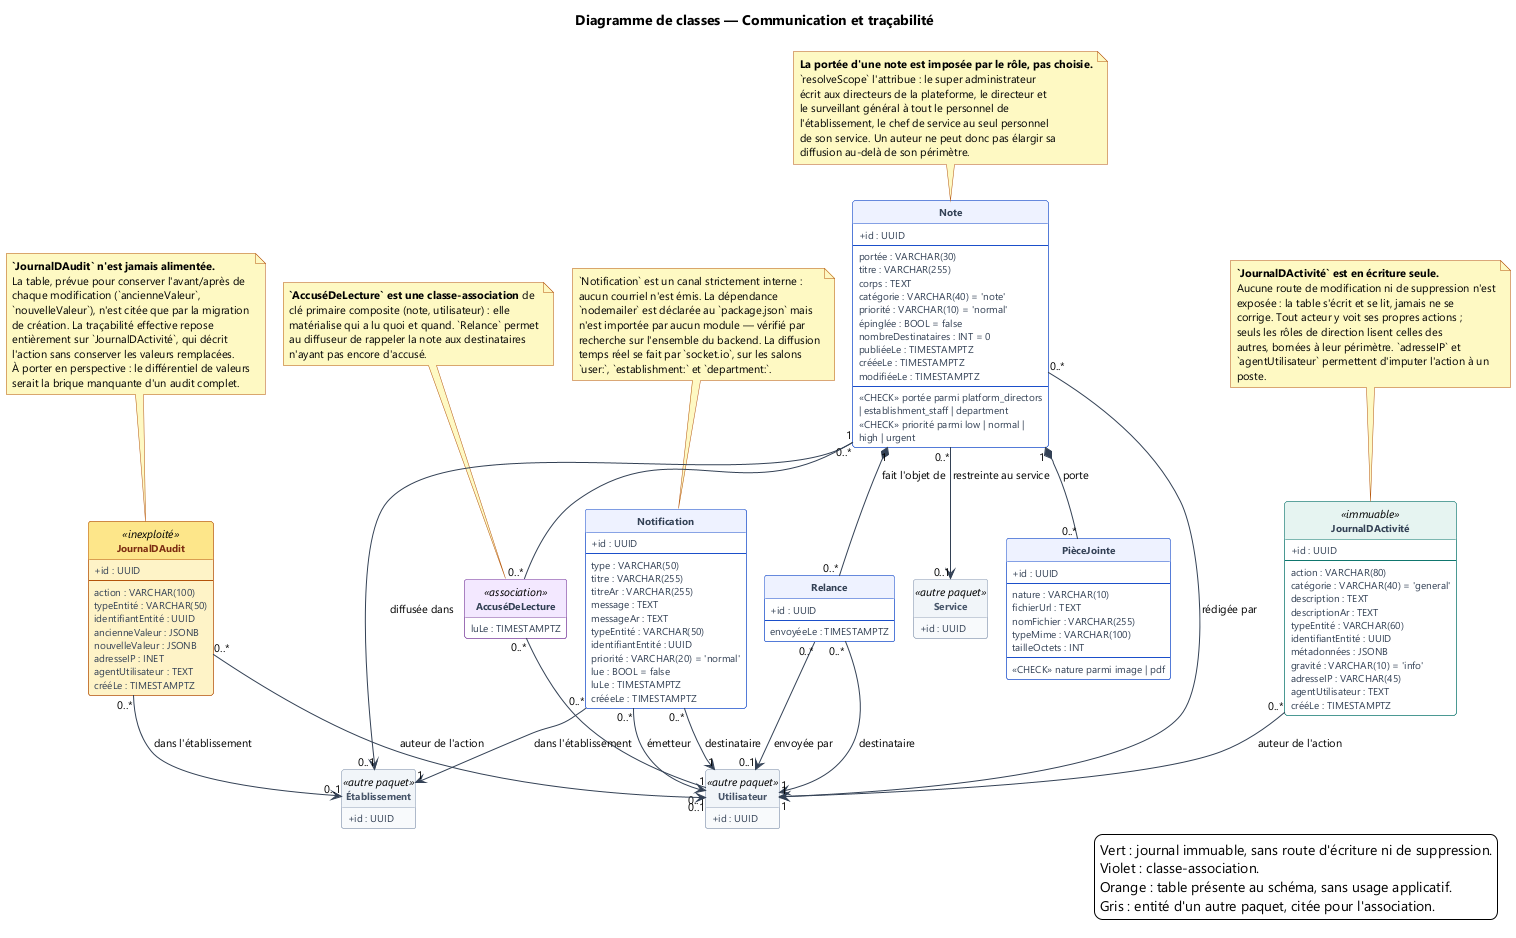

The diagram above was rendered by PlantUML. Its source (embedded in the PNG):
@startuml 16-classes-communication-tracabilite
!pragma layout smetana
skinparam backgroundColor #FFFFFF
skinparam defaultFontName Segoe UI
skinparam defaultFontSize 11
skinparam shadowing false
skinparam ArrowColor #334155
skinparam classAttributeIconSize 0
skinparam class {
  BackgroundColor #FFFFFF
  BorderColor #1B4FCA
  HeaderBackgroundColor #EEF2FF
  FontStyle bold
  AttributeFontSize 10
  AttributeFontColor #334155
  BackgroundColor<<autre paquet>> #F8FAFC
  BorderColor<<autre paquet>> #94A3B8
  HeaderBackgroundColor<<autre paquet>> #F1F5F9
  FontColor<<autre paquet>> #475569
  BackgroundColor<<association>> #FFFFFF
  BorderColor<<association>> #7A3E9D
  HeaderBackgroundColor<<association>> #F3E8FF
  BackgroundColor<<immuable>> #FFFFFF
  BorderColor<<immuable>> #0F766E
  HeaderBackgroundColor<<immuable>> #E6F4F1
  BackgroundColor<<inexploité>> #FEF3C7
  BorderColor<<inexploité>> #B4530A
  HeaderBackgroundColor<<inexploité>> #FDE68A
  FontColor<<inexploité>> #7C2D12
}
skinparam NoteBackgroundColor #FEF9C3
skinparam NoteBorderColor #B4530A
hide circle
hide methods

title Diagramme de classes — Communication et traçabilité

class Note {
  + id : UUID
  --
  portée : VARCHAR(30)
  titre : VARCHAR(255)
  corps : TEXT
  catégorie : VARCHAR(40) = 'note'
  priorité : VARCHAR(10) = 'normal'
  épinglée : BOOL = false
  nombreDestinataires : INT = 0
  publiéeLe : TIMESTAMPTZ
  crééeLe : TIMESTAMPTZ
  modifiéeLe : TIMESTAMPTZ
  --
  «CHECK» portée parmi platform_directors
  | establishment_staff | department
  «CHECK» priorité parmi low | normal |
  high | urgent
}

class PièceJointe {
  + id : UUID
  --
  nature : VARCHAR(10)
  fichierUrl : TEXT
  nomFichier : VARCHAR(255)
  typeMime : VARCHAR(100)
  tailleOctets : INT
  --
  «CHECK» nature parmi image | pdf
}

class AccuséDeLecture <<association>> {
  luLe : TIMESTAMPTZ
}

class Relance {
  + id : UUID
  --
  envoyéeLe : TIMESTAMPTZ
}

class Notification {
  + id : UUID
  --
  type : VARCHAR(50)
  titre : VARCHAR(255)
  titreAr : VARCHAR(255)
  message : TEXT
  messageAr : TEXT
  typeEntité : VARCHAR(50)
  identifiantEntité : UUID
  priorité : VARCHAR(20) = 'normal'
  lue : BOOL = false
  luLe : TIMESTAMPTZ
  crééeLe : TIMESTAMPTZ
}

class JournalDActivité <<immuable>> {
  + id : UUID
  --
  action : VARCHAR(80)
  catégorie : VARCHAR(40) = 'general'
  description : TEXT
  descriptionAr : TEXT
  typeEntité : VARCHAR(60)
  identifiantEntité : UUID
  métadonnées : JSONB
  gravité : VARCHAR(10) = 'info'
  adresseIP : VARCHAR(45)
  agentUtilisateur : TEXT
  crééLe : TIMESTAMPTZ
}

class JournalDAudit <<inexploité>> {
  + id : UUID
  --
  action : VARCHAR(100)
  typeEntité : VARCHAR(50)
  identifiantEntité : UUID
  ancienneValeur : JSONB
  nouvelleValeur : JSONB
  adresseIP : INET
  agentUtilisateur : TEXT
  crééLe : TIMESTAMPTZ
}

class Utilisateur <<autre paquet>> {
  + id : UUID
}

class Service <<autre paquet>> {
  + id : UUID
}

class Établissement <<autre paquet>> {
  + id : UUID
}

Note "0..*" --> "1" Utilisateur : rédigée par
Note "0..*" --> "0..1" Établissement : diffusée dans
Note "0..*" --> "0..1" Service : restreinte au service
Note "1" *-- "0..*" PièceJointe : porte
Note "1" *-- "0..*" Relance : fait l'objet de

Note "1" -- "0..*" AccuséDeLecture
AccuséDeLecture "0..*" -- "1" Utilisateur

Relance "0..*" --> "1" Utilisateur : destinataire
Relance "0..*" --> "0..1" Utilisateur : envoyée par

Notification "0..*" --> "1" Utilisateur : destinataire
Notification "0..*" --> "0..1" Utilisateur : émetteur
Notification "0..*" --> "1" Établissement : dans l'établissement

JournalDActivité "0..*" --> "1" Utilisateur : auteur de l'action
JournalDAudit "0..*" --> "0..1" Utilisateur : auteur de l'action
JournalDAudit "0..*" --> "0..1" Établissement : dans l'établissement

note as N1
  **La portée d'une note est imposée par le rôle, pas choisie.**
  `resolveScope` l'attribue : le super administrateur
  écrit aux directeurs de la plateforme, le directeur et
  le surveillant général à tout le personnel de
  l'établissement, le chef de service au seul personnel
  de son service. Un auteur ne peut donc pas élargir sa
  diffusion au-delà de son périmètre.
end note

note as N2
  **`AccuséDeLecture` est une classe-association** de
  clé primaire composite (note, utilisateur) : elle
  matérialise qui a lu quoi et quand. `Relance` permet
  au diffuseur de rappeler la note aux destinataires
  n'ayant pas encore d'accusé.
end note

note as N3
  **`JournalDActivité` est en écriture seule.**
  Aucune route de modification ni de suppression n'est
  exposée : la table s'écrit et se lit, jamais ne se
  corrige. Tout acteur y voit ses propres actions ;
  seuls les rôles de direction lisent celles des
  autres, bornées à leur périmètre. `adresseIP` et
  `agentUtilisateur` permettent d'imputer l'action à un
  poste.
end note

note as N4
  **`JournalDAudit` n'est jamais alimentée.**
  La table, prévue pour conserver l'avant/après de
  chaque modification (`ancienneValeur`,
  `nouvelleValeur`), n'est citée que par la migration
  de création. La traçabilité effective repose
  entièrement sur `JournalDActivité`, qui décrit
  l'action sans conserver les valeurs remplacées.
  À porter en perspective : le différentiel de valeurs
  serait la brique manquante d'un audit complet.
end note

note as N5
  `Notification` est un canal strictement interne :
  aucun courriel n'est émis. La dépendance
  `nodemailer` est déclarée au `package.json` mais
  n'est importée par aucun module — vérifié par
  recherche sur l'ensemble du backend. La diffusion
  temps réel se fait par `socket.io`, sur les salons
  `user:`, `establishment:` et `department:`.
end note

N1 .. Note
N2 .. AccuséDeLecture
N3 .. JournalDActivité
N4 .. JournalDAudit
N5 .. Notification

legend right
  Vert : journal immuable, sans route d'écriture ni de suppression.
  Violet : classe-association.
  Orange : table présente au schéma, sans usage applicatif.
  Gris : entité d'un autre paquet, citée pour l'association.
endlegend

@enduml